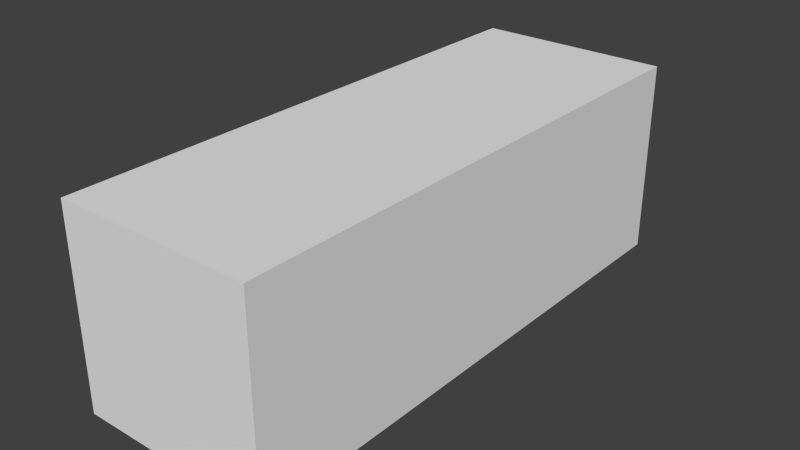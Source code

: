 # Source: bus.blend  (saved by Blender 2.75.0; exported with 4.5.12 LTS)
import bpy
from mathutils import Matrix  # noqa: F401  (used for matrix-valued properties, if any)

bpy.ops.wm.read_factory_settings(use_empty=True)
scene = bpy.context.scene
scene.name = 'Scene'

# ---- collections
col_collection_1 = bpy.data.collections.new('Collection 1'); scene.collection.children.link(col_collection_1)

# ---- world
world_world = bpy.data.worlds.new('World'); scene.world = world_world
world_world.color = (0.05088, 0.05088, 0.05088)
world_world.use_sun_shadow = False
world_world.sun_shadow_jitter_overblur = 0.0
world_world.cycles.sampling_method = 'MANUAL'
world_world.cycles.sample_map_resolution = 256

# ---- meshes
me_cube_001 = bpy.data.meshes.new('Cube.001')
me_cube_001.from_pydata([(-1.0, -1.0, -1.0), (-1.0, -1.0, 1.0), (-1.0, 1.0, -1.0), (-1.0, 1.0, 1.0), (1.0, -1.0, -1.0), (1.0, -1.0, 1.0), (1.0, 1.0, -1.0), (1.0, 1.0, 1.0)], [], [(1, 3, 2, 0), (3, 7, 6, 2), (7, 5, 4, 6), (5, 1, 0, 4), (0, 2, 6, 4), (5, 7, 3, 1)])
me_cube_001.use_remesh_preserve_volume = False
me_cube_001.use_remesh_preserve_attributes = False
me_cube_001.use_mirror_vertex_groups = False
me_cube_001.update()

# ---- objects
ob_cube = bpy.data.objects.new('Cube', me_cube_001)

# ---- transforms, parenting, visibility, modifiers, constraints
ob_cube.location = (0.878, -0.4562, 0.1968)
ob_cube.scale = (1.0, 2.788, 1.0)
ob_cube.lineart.crease_threshold = 0.0

# ---- collection membership
col_collection_1.objects.link(ob_cube)

# ---- scene / render settings (as saved in the file)
scene.frame_start = 1; scene.frame_end = 250; scene.frame_set(1)
scene.render.engine = 'BLENDER_EEVEE_NEXT'
scene.render.resolution_percentage = 50
scene.render.dither_intensity = 0.0
scene.cycles.use_denoising = False
scene.cycles.samples = 10
scene.cycles.sampling_pattern = 'TABULATED_SOBOL'
scene.cycles.light_sampling_threshold = 0.0
scene.cycles.use_adaptive_sampling = False
scene.cycles.use_light_tree = False
scene.cycles.blur_glossy = 0.0
scene.cycles.pixel_filter_type = 'GAUSSIAN'
scene.cycles.sample_clamp_indirect = 0.0
scene.view_settings.view_transform = 'Standard'
bpy.context.view_layer.update()

# ---- added for rendering (the .blend has no active camera and no usable light): camera, sun
cam_auto = bpy.data.cameras.new('AutoCamera')
cam_auto.lens = 50.0
cam_auto.sensor_width = 36.0
cam_auto.clip_end = 1000.0
ob_auto_camera = bpy.data.objects.new('AutoCamera', cam_auto)
scene.collection.objects.link(ob_auto_camera)
ob_auto_camera.location = (6.66366, -7.39891, 4.82532)
ob_auto_camera.rotation_euler = (1.09748, -7.21219e-08, 0.694738)
scene.camera = ob_auto_camera
light_auto_sun = bpy.data.lights.new('AutoSun', 'SUN')
light_auto_sun.energy = 3.0
light_auto_sun.angle = 0.0523599
ob_auto_sun = bpy.data.objects.new('AutoSun', light_auto_sun)
scene.collection.objects.link(ob_auto_sun)
ob_auto_sun.rotation_euler = (0.872665, 0.174533, 0.523599)
bpy.context.view_layer.update()
